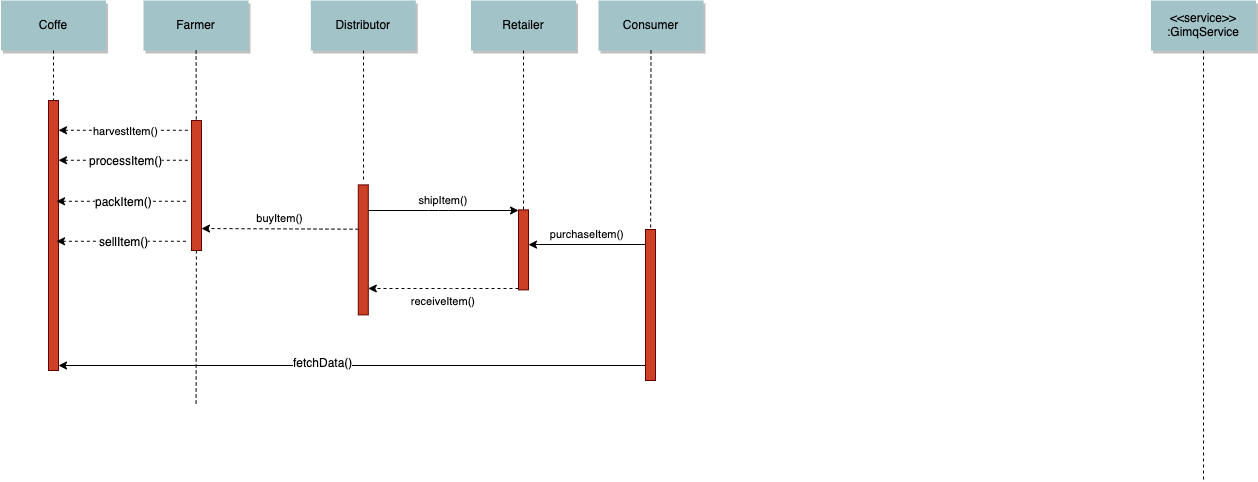

The diagram above was exported from draw.io. Its source (the exported page's mxGraphModel, read from the mxfile embedded in the PNG):
<mxGraphModel dx="1186" dy="545" grid="1" gridSize="10" guides="1" tooltips="1" connect="1" arrows="1" fold="1" page="0" pageScale="1.5" pageWidth="826" pageHeight="1169" background="#ffffff" math="0" shadow="0">
  <root>
    <mxCell id="0" />
    <mxCell id="1" parent="0" />
    <mxCell id="2" value="" style="fillColor=#CC4125;strokeColor=#660000" parent="1" vertex="1">
      <mxGeometry x="200" y="160" width="10" height="270" as="geometry" />
    </mxCell>
    <mxCell id="4" value="Coffe" style="shadow=1;fillColor=#A2C4C9;strokeColor=none" parent="1" vertex="1">
      <mxGeometry x="152.5" y="60" width="105" height="50" as="geometry" />
    </mxCell>
    <mxCell id="6" value="" style="fillColor=#CC4125;strokeColor=#660000" parent="1" vertex="1">
      <mxGeometry x="343" y="180" width="10" height="130" as="geometry" />
    </mxCell>
    <mxCell id="7" value="Farmer" style="shadow=1;fillColor=#A2C4C9;strokeColor=none" parent="1" vertex="1">
      <mxGeometry x="295" y="60" width="105" height="50" as="geometry" />
    </mxCell>
    <mxCell id="8" value="" style="edgeStyle=none;endArrow=none;dashed=1" parent="1" source="7" target="6" edge="1">
      <mxGeometry x="272.3350694444445" y="165" width="100" height="100" as="geometry">
        <mxPoint x="347.2588734567901" y="110" as="sourcePoint" />
        <mxPoint x="347.5761959876544" y="165" as="targetPoint" />
      </mxGeometry>
    </mxCell>
    <mxCell id="11" value="" style="edgeStyle=none;verticalLabelPosition=top;verticalAlign=bottom;endArrow=none;startArrow=classic;dashed=1" parent="1" edge="1">
      <mxGeometry x="220" y="132.25887345679013" width="100" height="100" as="geometry">
        <mxPoint x="210" y="219.75887345679013" as="sourcePoint" />
        <mxPoint x="340" y="219.75887345679013" as="targetPoint" />
      </mxGeometry>
    </mxCell>
    <mxCell id="EWt7xADr-6DPv9nGV_A4-89" value="processItem()" style="text;html=1;resizable=0;points=[];align=center;verticalAlign=middle;labelBackgroundColor=#ffffff;" vertex="1" connectable="0" parent="11">
      <mxGeometry relative="1" as="geometry">
        <mxPoint x="1.5" as="offset" />
      </mxGeometry>
    </mxCell>
    <mxCell id="13" value="buyItem()" style="edgeStyle=none;verticalLabelPosition=top;verticalAlign=bottom;dashed=1;entryX=1;entryY=0.831;entryDx=0;entryDy=0;entryPerimeter=0;" parent="1" edge="1" target="6">
      <mxGeometry x="432.95524691358025" y="201.41550925925924" width="100" height="100" as="geometry">
        <mxPoint x="510" y="288.70563271604937" as="sourcePoint" />
        <mxPoint x="400" y="288.70563271604937" as="targetPoint" />
      </mxGeometry>
    </mxCell>
    <mxCell id="15" value="Distributor" style="shadow=1;fillColor=#A2C4C9;strokeColor=none" parent="1" vertex="1">
      <mxGeometry x="462.2839506172839" y="59.99999999999997" width="105" height="50" as="geometry" />
    </mxCell>
    <mxCell id="17" value="" style="fillColor=#CC4125;strokeColor=#660000" parent="1" vertex="1">
      <mxGeometry x="509.7839506172839" y="244.3942901234568" width="10" height="130" as="geometry" />
    </mxCell>
    <mxCell id="21" value="" style="fillColor=#CC4125;strokeColor=#660000" parent="1" vertex="1">
      <mxGeometry x="670" y="269.3942901234568" width="10" height="80" as="geometry" />
    </mxCell>
    <mxCell id="22" value="Retailer" style="shadow=1;fillColor=#A2C4C9;strokeColor=none" parent="1" vertex="1">
      <mxGeometry x="622.5" y="60" width="105" height="50" as="geometry" />
    </mxCell>
    <mxCell id="23" value="" style="edgeStyle=none;endArrow=none;dashed=1" parent="1" source="22" target="21" edge="1">
      <mxGeometry x="614.4878472222224" y="174.99999999999997" width="100" height="100" as="geometry">
        <mxPoint x="674.6527777777778" y="110" as="sourcePoint" />
        <mxPoint x="674.6527777777778" y="260" as="targetPoint" />
      </mxGeometry>
    </mxCell>
    <mxCell id="24" value="Consumer" style="shadow=1;fillColor=#A2C4C9;strokeColor=none" parent="1" vertex="1">
      <mxGeometry x="750" y="60" width="105" height="50" as="geometry" />
    </mxCell>
    <mxCell id="25" value="" style="edgeStyle=none;endArrow=none;dashed=1" parent="1" source="24" target="26" edge="1">
      <mxGeometry x="727.3350694444446" y="165" width="100" height="100" as="geometry">
        <mxPoint x="802.2588734567901" y="110" as="sourcePoint" />
        <mxPoint x="802.5761959876544" y="165" as="targetPoint" />
      </mxGeometry>
    </mxCell>
    <mxCell id="EWt7xADr-6DPv9nGV_A4-103" value="" style="edgeStyle=orthogonalEdgeStyle;rounded=0;orthogonalLoop=1;jettySize=auto;html=1;" edge="1" parent="1">
      <mxGeometry relative="1" as="geometry">
        <mxPoint x="797" y="424.5" as="sourcePoint" />
        <mxPoint x="210" y="425" as="targetPoint" />
        <Array as="points">
          <mxPoint x="210" y="425" />
        </Array>
      </mxGeometry>
    </mxCell>
    <mxCell id="EWt7xADr-6DPv9nGV_A4-105" value="fetchData()" style="text;html=1;resizable=0;points=[];align=center;verticalAlign=middle;labelBackgroundColor=#ffffff;" vertex="1" connectable="0" parent="EWt7xADr-6DPv9nGV_A4-103">
      <mxGeometry x="0.1005" y="-4" relative="1" as="geometry">
        <mxPoint as="offset" />
      </mxGeometry>
    </mxCell>
    <mxCell id="26" value="" style="fillColor=#CC4125;strokeColor=#660000" parent="1" vertex="1">
      <mxGeometry x="797" y="289" width="10" height="151" as="geometry" />
    </mxCell>
    <mxCell id="27" value="shipItem()" style="edgeStyle=elbowEdgeStyle;elbow=horizontal;verticalLabelPosition=top;verticalAlign=bottom" parent="1" source="17" target="21" edge="1">
      <mxGeometry x="540" y="270" width="100" height="100" as="geometry">
        <mxPoint x="540" y="370" as="sourcePoint" />
        <mxPoint x="640" y="270" as="targetPoint" />
        <Array as="points">
          <mxPoint x="590" y="270" />
        </Array>
      </mxGeometry>
    </mxCell>
    <mxCell id="28" value="receiveItem()" style="edgeStyle=elbowEdgeStyle;elbow=vertical;dashed=1;verticalLabelPosition=bottom;verticalAlign=top" parent="1" source="21" target="17" edge="1">
      <mxGeometry x="550" y="280" width="100" height="100" as="geometry">
        <mxPoint x="529.7839506172838" y="280" as="sourcePoint" />
        <mxPoint x="680" y="280" as="targetPoint" />
        <Array as="points">
          <mxPoint x="593" y="348" />
        </Array>
      </mxGeometry>
    </mxCell>
    <mxCell id="33" value="" style="edgeStyle=elbowEdgeStyle;elbow=horizontal;endArrow=none;dashed=1" parent="1" source="4" target="2" edge="1">
      <mxGeometry x="230.00000000000003" y="310" width="100" height="100" as="geometry">
        <mxPoint x="230.00000000000003" y="410" as="sourcePoint" />
        <mxPoint x="330" y="310" as="targetPoint" />
      </mxGeometry>
    </mxCell>
    <mxCell id="34" value="purchaseItem()" style="edgeStyle=elbowEdgeStyle;elbow=vertical;verticalLabelPosition=top;verticalAlign=bottom" parent="1" edge="1">
      <mxGeometry x="550" y="274.7361111111111" width="100" height="100" as="geometry">
        <mxPoint x="797.4999999999999" y="304.1304012345679" as="sourcePoint" />
        <mxPoint x="680" y="304.1304012345679" as="targetPoint" />
        <Array as="points" />
      </mxGeometry>
    </mxCell>
    <mxCell id="52" value="" style="edgeStyle=none;endArrow=none;dashed=1" parent="1" source="6" edge="1">
      <mxGeometry x="376.5711805555559" y="339.6971450617284" width="100" height="100" as="geometry">
        <mxPoint x="451.7361111111112" y="284.6971450617284" as="sourcePoint" />
        <mxPoint x="347.5897035881435" y="464.16666666666674" as="targetPoint" />
      </mxGeometry>
    </mxCell>
    <mxCell id="64" value="&lt;&lt;service&gt;&gt;&#10;:GimqService" style="shadow=1;fillColor=#A2C4C9;strokeColor=none" parent="1" vertex="1">
      <mxGeometry x="1302.5" y="60" width="105" height="50" as="geometry" />
    </mxCell>
    <mxCell id="65" value="" style="edgeStyle=none;endArrow=none;dashed=1" parent="1" source="64" edge="1">
      <mxGeometry x="1174.0711805555559" y="210" width="100" height="100" as="geometry">
        <mxPoint x="1222.5" y="115" as="sourcePoint" />
        <mxPoint x="1355" y="540" as="targetPoint" />
      </mxGeometry>
    </mxCell>
    <mxCell id="EWt7xADr-6DPv9nGV_A4-93" value="" style="edgeStyle=none;verticalLabelPosition=top;verticalAlign=bottom;endArrow=none;startArrow=classic;dashed=1" edge="1" parent="1">
      <mxGeometry x="218" y="173.25887345679013" width="100" height="100" as="geometry">
        <mxPoint x="208" y="260.75887345679007" as="sourcePoint" />
        <mxPoint x="338" y="260.75887345679007" as="targetPoint" />
      </mxGeometry>
    </mxCell>
    <mxCell id="EWt7xADr-6DPv9nGV_A4-94" value="packItem()" style="text;html=1;resizable=0;points=[];align=center;verticalAlign=middle;labelBackgroundColor=#ffffff;" vertex="1" connectable="0" parent="EWt7xADr-6DPv9nGV_A4-93">
      <mxGeometry relative="1" as="geometry">
        <mxPoint x="1.5" as="offset" />
      </mxGeometry>
    </mxCell>
    <mxCell id="EWt7xADr-6DPv9nGV_A4-95" value="" style="edgeStyle=none;verticalLabelPosition=top;verticalAlign=bottom;endArrow=none;startArrow=classic;dashed=1" edge="1" parent="1">
      <mxGeometry x="220" y="102.25887345679013" width="100" height="100" as="geometry">
        <mxPoint x="210" y="189.75887345679007" as="sourcePoint" />
        <mxPoint x="340" y="189.75887345679007" as="targetPoint" />
      </mxGeometry>
    </mxCell>
    <mxCell id="EWt7xADr-6DPv9nGV_A4-96" value="&lt;span style=&quot;font-size: 11px&quot;&gt;harvestItem()&lt;/span&gt;" style="text;html=1;resizable=0;points=[];align=center;verticalAlign=middle;labelBackgroundColor=#ffffff;" vertex="1" connectable="0" parent="EWt7xADr-6DPv9nGV_A4-95">
      <mxGeometry relative="1" as="geometry">
        <mxPoint x="1.5" as="offset" />
      </mxGeometry>
    </mxCell>
    <mxCell id="EWt7xADr-6DPv9nGV_A4-97" value="" style="edgeStyle=none;verticalLabelPosition=top;verticalAlign=bottom;endArrow=none;startArrow=classic;dashed=1" edge="1" parent="1">
      <mxGeometry x="218" y="213.25887345679013" width="100" height="100" as="geometry">
        <mxPoint x="208" y="300.75887345679007" as="sourcePoint" />
        <mxPoint x="338" y="300.75887345679007" as="targetPoint" />
      </mxGeometry>
    </mxCell>
    <mxCell id="EWt7xADr-6DPv9nGV_A4-98" value="sellItem()" style="text;html=1;resizable=0;points=[];align=center;verticalAlign=middle;labelBackgroundColor=#ffffff;" vertex="1" connectable="0" parent="EWt7xADr-6DPv9nGV_A4-97">
      <mxGeometry relative="1" as="geometry">
        <mxPoint x="1.5" as="offset" />
      </mxGeometry>
    </mxCell>
    <mxCell id="EWt7xADr-6DPv9nGV_A4-99" value="" style="edgeStyle=none;endArrow=none;dashed=1" edge="1" parent="1">
      <mxGeometry x="454.4878472222224" y="174.99999999999997" width="100" height="100" as="geometry">
        <mxPoint x="515" y="110" as="sourcePoint" />
        <mxPoint x="515" y="240" as="targetPoint" />
      </mxGeometry>
    </mxCell>
  </root>
</mxGraphModel>